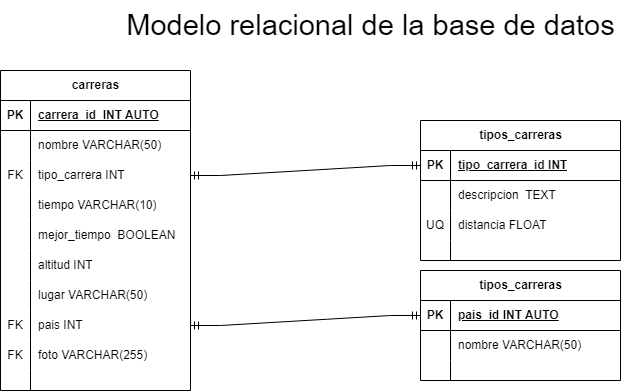

The diagram above was exported from draw.io. Its source (the exported page's mxGraphModel, read from the mxfile embedded in the PNG):
<mxGraphModel dx="400" dy="634" grid="1" gridSize="10" guides="1" tooltips="1" connect="1" arrows="1" fold="1" page="1" pageScale="1" pageWidth="827" pageHeight="1169" math="0" shadow="0">
  <root>
    <mxCell id="0" />
    <mxCell id="1" parent="0" />
    <mxCell id="apPbIVVlH-W1TZEc06VB-3" value="carreras" style="shape=table;startSize=30;container=1;collapsible=1;childLayout=tableLayout;fixedRows=1;rowLines=0;fontStyle=1;align=center;resizeLast=1;html=1;" vertex="1" parent="1">
      <mxGeometry y="80" width="190" height="320" as="geometry" />
    </mxCell>
    <mxCell id="apPbIVVlH-W1TZEc06VB-4" value="" style="shape=tableRow;horizontal=0;startSize=0;swimlaneHead=0;swimlaneBody=0;fillColor=none;collapsible=0;dropTarget=0;points=[[0,0.5],[1,0.5]];portConstraint=eastwest;top=0;left=0;right=0;bottom=1;" vertex="1" parent="apPbIVVlH-W1TZEc06VB-3">
      <mxGeometry y="30" width="190" height="30" as="geometry" />
    </mxCell>
    <mxCell id="apPbIVVlH-W1TZEc06VB-5" value="PK" style="shape=partialRectangle;connectable=0;fillColor=none;top=0;left=0;bottom=0;right=0;fontStyle=1;overflow=hidden;whiteSpace=wrap;html=1;" vertex="1" parent="apPbIVVlH-W1TZEc06VB-4">
      <mxGeometry width="30" height="30" as="geometry">
        <mxRectangle width="30" height="30" as="alternateBounds" />
      </mxGeometry>
    </mxCell>
    <mxCell id="apPbIVVlH-W1TZEc06VB-6" value="carrera_id&amp;nbsp; INT AUTO" style="shape=partialRectangle;connectable=0;fillColor=none;top=0;left=0;bottom=0;right=0;align=left;spacingLeft=6;fontStyle=5;overflow=hidden;whiteSpace=wrap;html=1;" vertex="1" parent="apPbIVVlH-W1TZEc06VB-4">
      <mxGeometry x="30" width="160" height="30" as="geometry">
        <mxRectangle width="160" height="30" as="alternateBounds" />
      </mxGeometry>
    </mxCell>
    <mxCell id="apPbIVVlH-W1TZEc06VB-7" value="" style="shape=tableRow;horizontal=0;startSize=0;swimlaneHead=0;swimlaneBody=0;fillColor=none;collapsible=0;dropTarget=0;points=[[0,0.5],[1,0.5]];portConstraint=eastwest;top=0;left=0;right=0;bottom=0;" vertex="1" parent="apPbIVVlH-W1TZEc06VB-3">
      <mxGeometry y="60" width="190" height="30" as="geometry" />
    </mxCell>
    <mxCell id="apPbIVVlH-W1TZEc06VB-8" value="" style="shape=partialRectangle;connectable=0;fillColor=none;top=0;left=0;bottom=0;right=0;editable=1;overflow=hidden;whiteSpace=wrap;html=1;" vertex="1" parent="apPbIVVlH-W1TZEc06VB-7">
      <mxGeometry width="30" height="30" as="geometry">
        <mxRectangle width="30" height="30" as="alternateBounds" />
      </mxGeometry>
    </mxCell>
    <mxCell id="apPbIVVlH-W1TZEc06VB-9" value="nombre VARCHAR(50)" style="shape=partialRectangle;connectable=0;fillColor=none;top=0;left=0;bottom=0;right=0;align=left;spacingLeft=6;overflow=hidden;whiteSpace=wrap;html=1;" vertex="1" parent="apPbIVVlH-W1TZEc06VB-7">
      <mxGeometry x="30" width="160" height="30" as="geometry">
        <mxRectangle width="160" height="30" as="alternateBounds" />
      </mxGeometry>
    </mxCell>
    <mxCell id="apPbIVVlH-W1TZEc06VB-10" value="" style="shape=tableRow;horizontal=0;startSize=0;swimlaneHead=0;swimlaneBody=0;fillColor=none;collapsible=0;dropTarget=0;points=[[0,0.5],[1,0.5]];portConstraint=eastwest;top=0;left=0;right=0;bottom=0;" vertex="1" parent="apPbIVVlH-W1TZEc06VB-3">
      <mxGeometry y="90" width="190" height="30" as="geometry" />
    </mxCell>
    <mxCell id="apPbIVVlH-W1TZEc06VB-11" value="FK" style="shape=partialRectangle;connectable=0;fillColor=none;top=0;left=0;bottom=0;right=0;editable=1;overflow=hidden;whiteSpace=wrap;html=1;" vertex="1" parent="apPbIVVlH-W1TZEc06VB-10">
      <mxGeometry width="30" height="30" as="geometry">
        <mxRectangle width="30" height="30" as="alternateBounds" />
      </mxGeometry>
    </mxCell>
    <mxCell id="apPbIVVlH-W1TZEc06VB-12" value="tipo_carrera INT" style="shape=partialRectangle;connectable=0;fillColor=none;top=0;left=0;bottom=0;right=0;align=left;spacingLeft=6;overflow=hidden;whiteSpace=wrap;html=1;" vertex="1" parent="apPbIVVlH-W1TZEc06VB-10">
      <mxGeometry x="30" width="160" height="30" as="geometry">
        <mxRectangle width="160" height="30" as="alternateBounds" />
      </mxGeometry>
    </mxCell>
    <mxCell id="apPbIVVlH-W1TZEc06VB-13" value="" style="shape=tableRow;horizontal=0;startSize=0;swimlaneHead=0;swimlaneBody=0;fillColor=none;collapsible=0;dropTarget=0;points=[[0,0.5],[1,0.5]];portConstraint=eastwest;top=0;left=0;right=0;bottom=0;" vertex="1" parent="apPbIVVlH-W1TZEc06VB-3">
      <mxGeometry y="120" width="190" height="30" as="geometry" />
    </mxCell>
    <mxCell id="apPbIVVlH-W1TZEc06VB-14" value="" style="shape=partialRectangle;connectable=0;fillColor=none;top=0;left=0;bottom=0;right=0;editable=1;overflow=hidden;whiteSpace=wrap;html=1;" vertex="1" parent="apPbIVVlH-W1TZEc06VB-13">
      <mxGeometry width="30" height="30" as="geometry">
        <mxRectangle width="30" height="30" as="alternateBounds" />
      </mxGeometry>
    </mxCell>
    <mxCell id="apPbIVVlH-W1TZEc06VB-15" value="tiempo VARCHAR(10)" style="shape=partialRectangle;connectable=0;fillColor=none;top=0;left=0;bottom=0;right=0;align=left;spacingLeft=6;overflow=hidden;whiteSpace=wrap;html=1;" vertex="1" parent="apPbIVVlH-W1TZEc06VB-13">
      <mxGeometry x="30" width="160" height="30" as="geometry">
        <mxRectangle width="160" height="30" as="alternateBounds" />
      </mxGeometry>
    </mxCell>
    <mxCell id="apPbIVVlH-W1TZEc06VB-16" value="" style="shape=tableRow;horizontal=0;startSize=0;swimlaneHead=0;swimlaneBody=0;fillColor=none;collapsible=0;dropTarget=0;points=[[0,0.5],[1,0.5]];portConstraint=eastwest;top=0;left=0;right=0;bottom=0;" vertex="1" parent="apPbIVVlH-W1TZEc06VB-3">
      <mxGeometry y="150" width="190" height="30" as="geometry" />
    </mxCell>
    <mxCell id="apPbIVVlH-W1TZEc06VB-17" value="" style="shape=partialRectangle;connectable=0;fillColor=none;top=0;left=0;bottom=0;right=0;editable=1;overflow=hidden;whiteSpace=wrap;html=1;" vertex="1" parent="apPbIVVlH-W1TZEc06VB-16">
      <mxGeometry width="30" height="30" as="geometry">
        <mxRectangle width="30" height="30" as="alternateBounds" />
      </mxGeometry>
    </mxCell>
    <mxCell id="apPbIVVlH-W1TZEc06VB-18" value="mejor_tiempo&amp;nbsp; BOOLEAN" style="shape=partialRectangle;connectable=0;fillColor=none;top=0;left=0;bottom=0;right=0;align=left;spacingLeft=6;overflow=hidden;whiteSpace=wrap;html=1;" vertex="1" parent="apPbIVVlH-W1TZEc06VB-16">
      <mxGeometry x="30" width="160" height="30" as="geometry">
        <mxRectangle width="160" height="30" as="alternateBounds" />
      </mxGeometry>
    </mxCell>
    <mxCell id="apPbIVVlH-W1TZEc06VB-19" value="" style="shape=tableRow;horizontal=0;startSize=0;swimlaneHead=0;swimlaneBody=0;fillColor=none;collapsible=0;dropTarget=0;points=[[0,0.5],[1,0.5]];portConstraint=eastwest;top=0;left=0;right=0;bottom=0;" vertex="1" parent="apPbIVVlH-W1TZEc06VB-3">
      <mxGeometry y="180" width="190" height="30" as="geometry" />
    </mxCell>
    <mxCell id="apPbIVVlH-W1TZEc06VB-20" value="" style="shape=partialRectangle;connectable=0;fillColor=none;top=0;left=0;bottom=0;right=0;editable=1;overflow=hidden;whiteSpace=wrap;html=1;" vertex="1" parent="apPbIVVlH-W1TZEc06VB-19">
      <mxGeometry width="30" height="30" as="geometry">
        <mxRectangle width="30" height="30" as="alternateBounds" />
      </mxGeometry>
    </mxCell>
    <mxCell id="apPbIVVlH-W1TZEc06VB-21" value="altitud INT" style="shape=partialRectangle;connectable=0;fillColor=none;top=0;left=0;bottom=0;right=0;align=left;spacingLeft=6;overflow=hidden;whiteSpace=wrap;html=1;" vertex="1" parent="apPbIVVlH-W1TZEc06VB-19">
      <mxGeometry x="30" width="160" height="30" as="geometry">
        <mxRectangle width="160" height="30" as="alternateBounds" />
      </mxGeometry>
    </mxCell>
    <mxCell id="apPbIVVlH-W1TZEc06VB-22" value="" style="shape=tableRow;horizontal=0;startSize=0;swimlaneHead=0;swimlaneBody=0;fillColor=none;collapsible=0;dropTarget=0;points=[[0,0.5],[1,0.5]];portConstraint=eastwest;top=0;left=0;right=0;bottom=0;" vertex="1" parent="apPbIVVlH-W1TZEc06VB-3">
      <mxGeometry y="210" width="190" height="30" as="geometry" />
    </mxCell>
    <mxCell id="apPbIVVlH-W1TZEc06VB-23" value="" style="shape=partialRectangle;connectable=0;fillColor=none;top=0;left=0;bottom=0;right=0;editable=1;overflow=hidden;whiteSpace=wrap;html=1;" vertex="1" parent="apPbIVVlH-W1TZEc06VB-22">
      <mxGeometry width="30" height="30" as="geometry">
        <mxRectangle width="30" height="30" as="alternateBounds" />
      </mxGeometry>
    </mxCell>
    <mxCell id="apPbIVVlH-W1TZEc06VB-24" value="lugar VARCHAR(50)" style="shape=partialRectangle;connectable=0;fillColor=none;top=0;left=0;bottom=0;right=0;align=left;spacingLeft=6;overflow=hidden;whiteSpace=wrap;html=1;" vertex="1" parent="apPbIVVlH-W1TZEc06VB-22">
      <mxGeometry x="30" width="160" height="30" as="geometry">
        <mxRectangle width="160" height="30" as="alternateBounds" />
      </mxGeometry>
    </mxCell>
    <mxCell id="apPbIVVlH-W1TZEc06VB-25" value="" style="shape=tableRow;horizontal=0;startSize=0;swimlaneHead=0;swimlaneBody=0;fillColor=none;collapsible=0;dropTarget=0;points=[[0,0.5],[1,0.5]];portConstraint=eastwest;top=0;left=0;right=0;bottom=0;" vertex="1" parent="apPbIVVlH-W1TZEc06VB-3">
      <mxGeometry y="240" width="190" height="30" as="geometry" />
    </mxCell>
    <mxCell id="apPbIVVlH-W1TZEc06VB-26" value="FK" style="shape=partialRectangle;connectable=0;fillColor=none;top=0;left=0;bottom=0;right=0;editable=1;overflow=hidden;whiteSpace=wrap;html=1;" vertex="1" parent="apPbIVVlH-W1TZEc06VB-25">
      <mxGeometry width="30" height="30" as="geometry">
        <mxRectangle width="30" height="30" as="alternateBounds" />
      </mxGeometry>
    </mxCell>
    <mxCell id="apPbIVVlH-W1TZEc06VB-27" value="pais INT" style="shape=partialRectangle;connectable=0;fillColor=none;top=0;left=0;bottom=0;right=0;align=left;spacingLeft=6;overflow=hidden;whiteSpace=wrap;html=1;" vertex="1" parent="apPbIVVlH-W1TZEc06VB-25">
      <mxGeometry x="30" width="160" height="30" as="geometry">
        <mxRectangle width="160" height="30" as="alternateBounds" />
      </mxGeometry>
    </mxCell>
    <mxCell id="apPbIVVlH-W1TZEc06VB-28" value="" style="shape=tableRow;horizontal=0;startSize=0;swimlaneHead=0;swimlaneBody=0;fillColor=none;collapsible=0;dropTarget=0;points=[[0,0.5],[1,0.5]];portConstraint=eastwest;top=0;left=0;right=0;bottom=0;" vertex="1" parent="apPbIVVlH-W1TZEc06VB-3">
      <mxGeometry y="270" width="190" height="30" as="geometry" />
    </mxCell>
    <mxCell id="apPbIVVlH-W1TZEc06VB-29" value="FK" style="shape=partialRectangle;connectable=0;fillColor=none;top=0;left=0;bottom=0;right=0;editable=1;overflow=hidden;whiteSpace=wrap;html=1;" vertex="1" parent="apPbIVVlH-W1TZEc06VB-28">
      <mxGeometry width="30" height="30" as="geometry">
        <mxRectangle width="30" height="30" as="alternateBounds" />
      </mxGeometry>
    </mxCell>
    <mxCell id="apPbIVVlH-W1TZEc06VB-30" value="foto VARCHAR(255)" style="shape=partialRectangle;connectable=0;fillColor=none;top=0;left=0;bottom=0;right=0;align=left;spacingLeft=6;overflow=hidden;whiteSpace=wrap;html=1;" vertex="1" parent="apPbIVVlH-W1TZEc06VB-28">
      <mxGeometry x="30" width="160" height="30" as="geometry">
        <mxRectangle width="160" height="30" as="alternateBounds" />
      </mxGeometry>
    </mxCell>
    <mxCell id="apPbIVVlH-W1TZEc06VB-31" value="" style="shape=tableRow;horizontal=0;startSize=0;swimlaneHead=0;swimlaneBody=0;fillColor=none;collapsible=0;dropTarget=0;points=[[0,0.5],[1,0.5]];portConstraint=eastwest;top=0;left=0;right=0;bottom=0;" vertex="1" parent="apPbIVVlH-W1TZEc06VB-3">
      <mxGeometry y="300" width="190" height="20" as="geometry" />
    </mxCell>
    <mxCell id="apPbIVVlH-W1TZEc06VB-32" value="" style="shape=partialRectangle;connectable=0;fillColor=none;top=0;left=0;bottom=0;right=0;editable=1;overflow=hidden;whiteSpace=wrap;html=1;" vertex="1" parent="apPbIVVlH-W1TZEc06VB-31">
      <mxGeometry width="30" height="20" as="geometry">
        <mxRectangle width="30" height="20" as="alternateBounds" />
      </mxGeometry>
    </mxCell>
    <mxCell id="apPbIVVlH-W1TZEc06VB-33" value="" style="shape=partialRectangle;connectable=0;fillColor=none;top=0;left=0;bottom=0;right=0;align=left;spacingLeft=6;overflow=hidden;whiteSpace=wrap;html=1;" vertex="1" parent="apPbIVVlH-W1TZEc06VB-31">
      <mxGeometry x="30" width="160" height="20" as="geometry">
        <mxRectangle width="160" height="20" as="alternateBounds" />
      </mxGeometry>
    </mxCell>
    <mxCell id="apPbIVVlH-W1TZEc06VB-34" value="tipos_carreras" style="shape=table;startSize=30;container=1;collapsible=1;childLayout=tableLayout;fixedRows=1;rowLines=0;fontStyle=1;align=center;resizeLast=1;html=1;" vertex="1" parent="1">
      <mxGeometry x="420" y="130" width="200" height="140" as="geometry">
        <mxRectangle x="420" y="130" width="120" height="30" as="alternateBounds" />
      </mxGeometry>
    </mxCell>
    <mxCell id="apPbIVVlH-W1TZEc06VB-35" value="" style="shape=tableRow;horizontal=0;startSize=0;swimlaneHead=0;swimlaneBody=0;fillColor=none;collapsible=0;dropTarget=0;points=[[0,0.5],[1,0.5]];portConstraint=eastwest;top=0;left=0;right=0;bottom=1;" vertex="1" parent="apPbIVVlH-W1TZEc06VB-34">
      <mxGeometry y="30" width="200" height="30" as="geometry" />
    </mxCell>
    <mxCell id="apPbIVVlH-W1TZEc06VB-36" value="PK" style="shape=partialRectangle;connectable=0;fillColor=none;top=0;left=0;bottom=0;right=0;fontStyle=1;overflow=hidden;whiteSpace=wrap;html=1;" vertex="1" parent="apPbIVVlH-W1TZEc06VB-35">
      <mxGeometry width="30" height="30" as="geometry">
        <mxRectangle width="30" height="30" as="alternateBounds" />
      </mxGeometry>
    </mxCell>
    <mxCell id="apPbIVVlH-W1TZEc06VB-37" value="tipo_carrera_id INT" style="shape=partialRectangle;connectable=0;fillColor=none;top=0;left=0;bottom=0;right=0;align=left;spacingLeft=6;fontStyle=5;overflow=hidden;whiteSpace=wrap;html=1;" vertex="1" parent="apPbIVVlH-W1TZEc06VB-35">
      <mxGeometry x="30" width="170" height="30" as="geometry">
        <mxRectangle width="170" height="30" as="alternateBounds" />
      </mxGeometry>
    </mxCell>
    <mxCell id="apPbIVVlH-W1TZEc06VB-38" value="" style="shape=tableRow;horizontal=0;startSize=0;swimlaneHead=0;swimlaneBody=0;fillColor=none;collapsible=0;dropTarget=0;points=[[0,0.5],[1,0.5]];portConstraint=eastwest;top=0;left=0;right=0;bottom=0;" vertex="1" parent="apPbIVVlH-W1TZEc06VB-34">
      <mxGeometry y="60" width="200" height="30" as="geometry" />
    </mxCell>
    <mxCell id="apPbIVVlH-W1TZEc06VB-39" value="" style="shape=partialRectangle;connectable=0;fillColor=none;top=0;left=0;bottom=0;right=0;editable=1;overflow=hidden;whiteSpace=wrap;html=1;" vertex="1" parent="apPbIVVlH-W1TZEc06VB-38">
      <mxGeometry width="30" height="30" as="geometry">
        <mxRectangle width="30" height="30" as="alternateBounds" />
      </mxGeometry>
    </mxCell>
    <mxCell id="apPbIVVlH-W1TZEc06VB-40" value="descripcion&amp;nbsp; TEXT" style="shape=partialRectangle;connectable=0;fillColor=none;top=0;left=0;bottom=0;right=0;align=left;spacingLeft=6;overflow=hidden;whiteSpace=wrap;html=1;" vertex="1" parent="apPbIVVlH-W1TZEc06VB-38">
      <mxGeometry x="30" width="170" height="30" as="geometry">
        <mxRectangle width="170" height="30" as="alternateBounds" />
      </mxGeometry>
    </mxCell>
    <mxCell id="apPbIVVlH-W1TZEc06VB-41" value="" style="shape=tableRow;horizontal=0;startSize=0;swimlaneHead=0;swimlaneBody=0;fillColor=none;collapsible=0;dropTarget=0;points=[[0,0.5],[1,0.5]];portConstraint=eastwest;top=0;left=0;right=0;bottom=0;" vertex="1" parent="apPbIVVlH-W1TZEc06VB-34">
      <mxGeometry y="90" width="200" height="30" as="geometry" />
    </mxCell>
    <mxCell id="apPbIVVlH-W1TZEc06VB-42" value="UQ" style="shape=partialRectangle;connectable=0;fillColor=none;top=0;left=0;bottom=0;right=0;editable=1;overflow=hidden;whiteSpace=wrap;html=1;" vertex="1" parent="apPbIVVlH-W1TZEc06VB-41">
      <mxGeometry width="30" height="30" as="geometry">
        <mxRectangle width="30" height="30" as="alternateBounds" />
      </mxGeometry>
    </mxCell>
    <mxCell id="apPbIVVlH-W1TZEc06VB-43" value="distancia FLOAT" style="shape=partialRectangle;connectable=0;fillColor=none;top=0;left=0;bottom=0;right=0;align=left;spacingLeft=6;overflow=hidden;whiteSpace=wrap;html=1;" vertex="1" parent="apPbIVVlH-W1TZEc06VB-41">
      <mxGeometry x="30" width="170" height="30" as="geometry">
        <mxRectangle width="170" height="30" as="alternateBounds" />
      </mxGeometry>
    </mxCell>
    <mxCell id="apPbIVVlH-W1TZEc06VB-44" value="" style="shape=tableRow;horizontal=0;startSize=0;swimlaneHead=0;swimlaneBody=0;fillColor=none;collapsible=0;dropTarget=0;points=[[0,0.5],[1,0.5]];portConstraint=eastwest;top=0;left=0;right=0;bottom=0;" vertex="1" parent="apPbIVVlH-W1TZEc06VB-34">
      <mxGeometry y="120" width="200" height="20" as="geometry" />
    </mxCell>
    <mxCell id="apPbIVVlH-W1TZEc06VB-45" value="" style="shape=partialRectangle;connectable=0;fillColor=none;top=0;left=0;bottom=0;right=0;editable=1;overflow=hidden;whiteSpace=wrap;html=1;" vertex="1" parent="apPbIVVlH-W1TZEc06VB-44">
      <mxGeometry width="30" height="20" as="geometry">
        <mxRectangle width="30" height="20" as="alternateBounds" />
      </mxGeometry>
    </mxCell>
    <mxCell id="apPbIVVlH-W1TZEc06VB-46" value="" style="shape=partialRectangle;connectable=0;fillColor=none;top=0;left=0;bottom=0;right=0;align=left;spacingLeft=6;overflow=hidden;whiteSpace=wrap;html=1;" vertex="1" parent="apPbIVVlH-W1TZEc06VB-44">
      <mxGeometry x="30" width="170" height="20" as="geometry">
        <mxRectangle width="170" height="20" as="alternateBounds" />
      </mxGeometry>
    </mxCell>
    <mxCell id="apPbIVVlH-W1TZEc06VB-50" value="tipos_carreras" style="shape=table;startSize=30;container=1;collapsible=1;childLayout=tableLayout;fixedRows=1;rowLines=0;fontStyle=1;align=center;resizeLast=1;html=1;" vertex="1" parent="1">
      <mxGeometry x="420" y="280" width="200" height="110" as="geometry" />
    </mxCell>
    <mxCell id="apPbIVVlH-W1TZEc06VB-51" value="" style="shape=tableRow;horizontal=0;startSize=0;swimlaneHead=0;swimlaneBody=0;fillColor=none;collapsible=0;dropTarget=0;points=[[0,0.5],[1,0.5]];portConstraint=eastwest;top=0;left=0;right=0;bottom=1;" vertex="1" parent="apPbIVVlH-W1TZEc06VB-50">
      <mxGeometry y="30" width="200" height="30" as="geometry" />
    </mxCell>
    <mxCell id="apPbIVVlH-W1TZEc06VB-52" value="PK" style="shape=partialRectangle;connectable=0;fillColor=none;top=0;left=0;bottom=0;right=0;fontStyle=1;overflow=hidden;whiteSpace=wrap;html=1;" vertex="1" parent="apPbIVVlH-W1TZEc06VB-51">
      <mxGeometry width="30" height="30" as="geometry">
        <mxRectangle width="30" height="30" as="alternateBounds" />
      </mxGeometry>
    </mxCell>
    <mxCell id="apPbIVVlH-W1TZEc06VB-53" value="pais_id INT AUTO" style="shape=partialRectangle;connectable=0;fillColor=none;top=0;left=0;bottom=0;right=0;align=left;spacingLeft=6;fontStyle=5;overflow=hidden;whiteSpace=wrap;html=1;" vertex="1" parent="apPbIVVlH-W1TZEc06VB-51">
      <mxGeometry x="30" width="170" height="30" as="geometry">
        <mxRectangle width="170" height="30" as="alternateBounds" />
      </mxGeometry>
    </mxCell>
    <mxCell id="apPbIVVlH-W1TZEc06VB-54" value="" style="shape=tableRow;horizontal=0;startSize=0;swimlaneHead=0;swimlaneBody=0;fillColor=none;collapsible=0;dropTarget=0;points=[[0,0.5],[1,0.5]];portConstraint=eastwest;top=0;left=0;right=0;bottom=0;" vertex="1" parent="apPbIVVlH-W1TZEc06VB-50">
      <mxGeometry y="60" width="200" height="30" as="geometry" />
    </mxCell>
    <mxCell id="apPbIVVlH-W1TZEc06VB-55" value="" style="shape=partialRectangle;connectable=0;fillColor=none;top=0;left=0;bottom=0;right=0;editable=1;overflow=hidden;whiteSpace=wrap;html=1;" vertex="1" parent="apPbIVVlH-W1TZEc06VB-54">
      <mxGeometry width="30" height="30" as="geometry">
        <mxRectangle width="30" height="30" as="alternateBounds" />
      </mxGeometry>
    </mxCell>
    <mxCell id="apPbIVVlH-W1TZEc06VB-56" value="nombre VARCHAR(50)" style="shape=partialRectangle;connectable=0;fillColor=none;top=0;left=0;bottom=0;right=0;align=left;spacingLeft=6;overflow=hidden;whiteSpace=wrap;html=1;" vertex="1" parent="apPbIVVlH-W1TZEc06VB-54">
      <mxGeometry x="30" width="170" height="30" as="geometry">
        <mxRectangle width="170" height="30" as="alternateBounds" />
      </mxGeometry>
    </mxCell>
    <mxCell id="apPbIVVlH-W1TZEc06VB-60" value="" style="shape=tableRow;horizontal=0;startSize=0;swimlaneHead=0;swimlaneBody=0;fillColor=none;collapsible=0;dropTarget=0;points=[[0,0.5],[1,0.5]];portConstraint=eastwest;top=0;left=0;right=0;bottom=0;" vertex="1" parent="apPbIVVlH-W1TZEc06VB-50">
      <mxGeometry y="90" width="200" height="20" as="geometry" />
    </mxCell>
    <mxCell id="apPbIVVlH-W1TZEc06VB-61" value="" style="shape=partialRectangle;connectable=0;fillColor=none;top=0;left=0;bottom=0;right=0;editable=1;overflow=hidden;whiteSpace=wrap;html=1;" vertex="1" parent="apPbIVVlH-W1TZEc06VB-60">
      <mxGeometry width="30" height="20" as="geometry">
        <mxRectangle width="30" height="20" as="alternateBounds" />
      </mxGeometry>
    </mxCell>
    <mxCell id="apPbIVVlH-W1TZEc06VB-62" value="" style="shape=partialRectangle;connectable=0;fillColor=none;top=0;left=0;bottom=0;right=0;align=left;spacingLeft=6;overflow=hidden;whiteSpace=wrap;html=1;" vertex="1" parent="apPbIVVlH-W1TZEc06VB-60">
      <mxGeometry x="30" width="170" height="20" as="geometry">
        <mxRectangle width="170" height="20" as="alternateBounds" />
      </mxGeometry>
    </mxCell>
    <mxCell id="apPbIVVlH-W1TZEc06VB-78" value="" style="edgeStyle=entityRelationEdgeStyle;fontSize=12;html=1;endArrow=ERmandOne;startArrow=ERmandOne;rounded=0;entryX=0;entryY=0.5;entryDx=0;entryDy=0;exitX=1;exitY=0.5;exitDx=0;exitDy=0;" edge="1" parent="1" source="apPbIVVlH-W1TZEc06VB-10" target="apPbIVVlH-W1TZEc06VB-35">
      <mxGeometry width="100" height="100" relative="1" as="geometry">
        <mxPoint x="210" y="170" as="sourcePoint" />
        <mxPoint x="310" y="70" as="targetPoint" />
        <Array as="points">
          <mxPoint x="380" y="290" />
          <mxPoint x="300" y="250" />
          <mxPoint x="380" y="290" />
        </Array>
      </mxGeometry>
    </mxCell>
    <mxCell id="apPbIVVlH-W1TZEc06VB-79" value="" style="edgeStyle=entityRelationEdgeStyle;fontSize=12;html=1;endArrow=ERmandOne;startArrow=ERmandOne;rounded=0;entryX=0;entryY=0.5;entryDx=0;entryDy=0;exitX=1;exitY=0.5;exitDx=0;exitDy=0;" edge="1" parent="1" source="apPbIVVlH-W1TZEc06VB-25" target="apPbIVVlH-W1TZEc06VB-51">
      <mxGeometry width="100" height="100" relative="1" as="geometry">
        <mxPoint x="200" y="305" as="sourcePoint" />
        <mxPoint x="430" y="265" as="targetPoint" />
        <Array as="points">
          <mxPoint x="310" y="100" />
        </Array>
      </mxGeometry>
    </mxCell>
    <mxCell id="apPbIVVlH-W1TZEc06VB-80" value="&lt;font style=&quot;font-size: 29px;&quot;&gt;Modelo relacional de la base de datos&lt;/font&gt;" style="text;html=1;align=center;verticalAlign=middle;resizable=0;points=[];autosize=1;strokeColor=none;fillColor=none;" vertex="1" parent="1">
      <mxGeometry x="115" y="10" width="510" height="50" as="geometry" />
    </mxCell>
  </root>
</mxGraphModel>